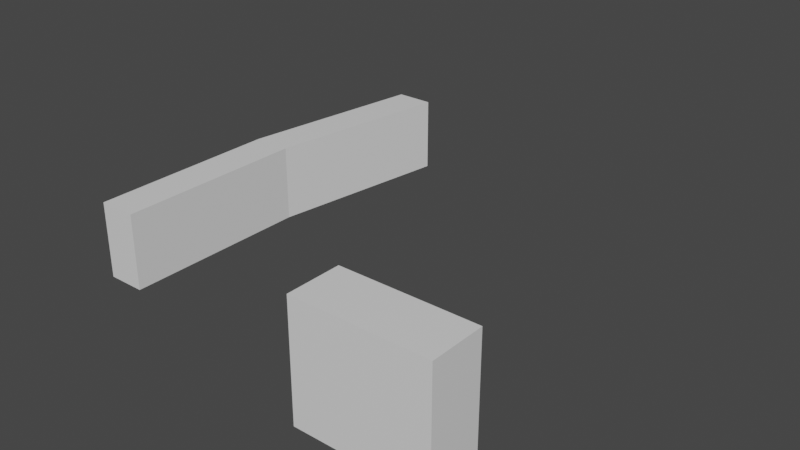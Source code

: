 # Source: hauptgebaeude.blend  (saved by Blender 2.92.15; exported with 4.5.12 LTS)
import bpy
from mathutils import Matrix  # noqa: F401  (used for matrix-valued properties, if any)

bpy.ops.wm.read_factory_settings(use_empty=True)
scene = bpy.context.scene
scene.name = 'Scene'

# ---- collections
col_collection = bpy.data.collections.new('Collection'); scene.collection.children.link(col_collection)

# ---- materials (node trees are filled in below, after node groups)
mat_material = bpy.data.materials.new('Material')
mat_material.alpha_threshold = 0.0
mat_material.use_transparent_shadow = False
mat_material.line_color = (0.0, 0.0, 0.0, 1.0)

# ---- material node trees
mat_material.use_nodes = True; mat_material.node_tree.nodes.clear()
_N = mat_material.node_tree.nodes; _L = mat_material.node_tree.links
n0 = _N.new('ShaderNodeOutputMaterial'); n0.name = 'Material Output'; n0.location = (300, 300)
n1 = _N.new('ShaderNodeBsdfPrincipled'); n1.name = 'Principled BSDF'; n1.location = (10, 300)
n1.distribution = 'GGX'
n1.subsurface_method = 'BURLEY'
n1.inputs[2].default_value = 0.4
n1.inputs[3].default_value = 1.45
n1.inputs[27].default_value = (0.0, 0.0, 0.0, 1.0)
n1.inputs[28].default_value = 1.0
_L.new(n1.outputs[0], n0.inputs[0])
n0.is_active_output = True

# ---- world
world_world = bpy.data.worlds.new('World'); scene.world = world_world
world_world.use_nodes = True; world_world.node_tree.nodes.clear()
_N = world_world.node_tree.nodes; _L = world_world.node_tree.links
n0 = _N.new('ShaderNodeOutputWorld'); n0.name = 'World Output'; n0.location = (300, 300)
n1 = _N.new('ShaderNodeBackground'); n1.name = 'Background'; n1.location = (10, 300)
n1.inputs[0].default_value = (0.05088, 0.05088, 0.05088, 1.0)
_L.new(n1.outputs[0], n0.inputs[0])
n0.is_active_output = True
world_world.color = (0.05088, 0.05088, 0.05088)
world_world.use_sun_shadow = False
world_world.sun_shadow_jitter_overblur = 0.0

# ---- meshes
me_cube = bpy.data.meshes.new('Cube')
me_cube.from_pydata([(1.0, 1.0, 1.0), (1.0, 1.0, -1.0), (1.0, -1.0, 1.0), (1.0, -1.0, -1.0), (-1.0, 1.0, 1.0), (-1.0, 1.0, -1.0), (-1.0, -1.0, 1.0), (-1.0, -1.0, -1.0), (-0.2947, 1.0, -1.0), (0.0, 1.0, 0.1449), (0.293, 1.0, -1.0), (0.0, 1.0, 0.003068), (-0.2947, 1.0, 0.003068), (0.293, 1.0, 0.003068)], [], [(0, 4, 6, 2), (3, 2, 6, 7), (7, 6, 4, 5), (5, 8, 10, 1, 3, 7), (1, 0, 2, 3), (5, 4, 0, 1, 10, 13, 9, 12, 8), (12, 9, 11), (11, 13, 10, 8, 12), (11, 9, 13)])
_uv = me_cube.uv_layers.new(name='UVMap')
_uv.uv.foreach_set('vector', [0.625, 0.5, 0.875, 0.5, 0.875, 0.75, 0.625, 0.75, 0.375, 0.75, 0.625, 0.75, 0.625, 1.0, 0.375, 1.0, 0.375, 0.0, 0.625, 0.0, 0.625, 0.25, 0.375, 0.25, 0.125, 0.5, 0.1875, 0.5, 0.3125, 0.5, 0.375, 0.5, 0.375, 0.75, 0.125, 0.75, 0.375, 0.5, 0.625, 0.5, 0.625, 0.75, 0.375, 0.75, 0.375, 0.25, 0.625, 0.25, 0.625, 0.5, 0.375, 0.5, 0.375, 0.4375, 0.4375, 0.4375, 0.5, 0.375, 0.4375, 0.3125, 0.375, 0.3125, 0.4375, 0.3125, 0.5, 0.375, 0.4375, 0.375, 0.4375, 0.375, 0.4375, 0.4375, 0.375, 0.4375, 0.375, 0.3125, 0.4375, 0.3125, 0.4375, 0.375, 0.5, 0.375, 0.4375, 0.4375])
me_cube.materials.append(mat_material)
me_cube.use_remesh_preserve_volume = False
me_cube.use_remesh_preserve_attributes = False
me_cube.use_mirror_vertex_groups = False
me_cube.update()
me_cube_002 = bpy.data.meshes.new('Cube.002')
me_cube_002.from_pydata([(2.511, 1.0, 1.0), (2.511, 1.0, -1.0), (1.0, -1.0, 1.0), (1.0, -1.0, -1.0), (0.5114, 1.0, 1.0), (0.5114, 1.0, -1.0), (-1.0, -1.0, 1.0), (-1.0, -1.0, -1.0), (-1.0, 0.0, -1.0), (-1.0, 0.0, 1.0), (1.0, 0.0, 1.0), (1.0, 0.0, -1.0)], [], [(0, 4, 9, 10), (3, 2, 6, 7), (7, 6, 9, 8), (5, 1, 11, 8), (1, 0, 10, 11), (5, 4, 0, 1), (8, 9, 4, 5), (10, 9, 6, 2), (8, 11, 3, 7), (11, 10, 2, 3)])
_uv = me_cube_002.uv_layers.new(name='UVMap')
_uv.uv.foreach_set('vector', [0.625, 0.5, 0.875, 0.5, 0.875, 0.625, 0.625, 0.625, 0.375, 0.75, 0.625, 0.75, 0.625, 1.0, 0.375, 1.0, 0.375, 0.0, 0.625, 0.0, 0.625, 0.125, 0.375, 0.125, 0.125, 0.5, 0.375, 0.5, 0.375, 0.625, 0.125, 0.625, 0.375, 0.5, 0.625, 0.5, 0.625, 0.625, 0.375, 0.625, 0.375, 0.25, 0.625, 0.25, 0.625, 0.5, 0.375, 0.5, 0.375, 0.125, 0.625, 0.125, 0.625, 0.25, 0.375, 0.25, 0.625, 0.625, 0.875, 0.625, 0.875, 0.75, 0.625, 0.75, 0.125, 0.625, 0.375, 0.625, 0.375, 0.75, 0.125, 0.75, 0.375, 0.625, 0.625, 0.625, 0.625, 0.75, 0.375, 0.75])
me_cube_002.materials.append(mat_material)
me_cube_002.use_remesh_preserve_volume = False
me_cube_002.use_remesh_preserve_attributes = False
me_cube_002.use_mirror_vertex_groups = False
me_cube_002.update()

# ---- objects
ob_cube = bpy.data.objects.new('Cube', me_cube)
ob_cube_001 = bpy.data.objects.new('Cube.001', me_cube_002)

# ---- transforms, parenting, visibility, modifiers, constraints
ob_cube.location = (0.0, 0.0, 30.0)
ob_cube.scale = (34.0, 14.0, 30.0)
ob_cube.lock_rotations_4d = False
ob_cube.empty_display_type = 'ARROWS'
ob_cube.lineart.crease_threshold = 0.0
ob_cube_001.location = (-174.1, 114.0, 20.0)
ob_cube_001.scale = (10.0, 100.0, 20.0)
ob_cube_001.lock_rotations_4d = False
ob_cube_001.empty_display_type = 'ARROWS'
ob_cube_001.lineart.crease_threshold = 0.0

# ---- collection membership
col_collection.objects.link(ob_cube)
col_collection.objects.link(ob_cube_001)

# ---- scene / render settings (as saved in the file)
scene.frame_start = 1; scene.frame_end = 250; scene.frame_set(1)
scene.render.engine = 'BLENDER_EEVEE_NEXT'
scene.cycles.use_denoising = False
scene.cycles.samples = 128
scene.cycles.sampling_pattern = 'TABULATED_SOBOL'
scene.cycles.use_adaptive_sampling = False
scene.cycles.use_light_tree = False
scene.view_settings.view_transform = 'Filmic'
bpy.context.view_layer.update()

# ---- added for rendering (the .blend has no active camera and no usable light): camera, sun
cam_auto = bpy.data.cameras.new('AutoCamera')
cam_auto.lens = 50.0
cam_auto.sensor_width = 36.0
cam_auto.clip_end = 5214.72
ob_auto_camera = bpy.data.objects.new('AutoCamera', cam_auto)
scene.collection.objects.link(ob_auto_camera)
ob_auto_camera.location = (222.102, -256.564, 267.709)
ob_auto_camera.rotation_euler = (1.09748, -7.21219e-08, 0.694738)
scene.camera = ob_auto_camera
light_auto_sun = bpy.data.lights.new('AutoSun', 'SUN')
light_auto_sun.energy = 3.0
light_auto_sun.angle = 0.0523599
ob_auto_sun = bpy.data.objects.new('AutoSun', light_auto_sun)
scene.collection.objects.link(ob_auto_sun)
ob_auto_sun.rotation_euler = (0.872665, 0.174533, 0.523599)
bpy.context.view_layer.update()
